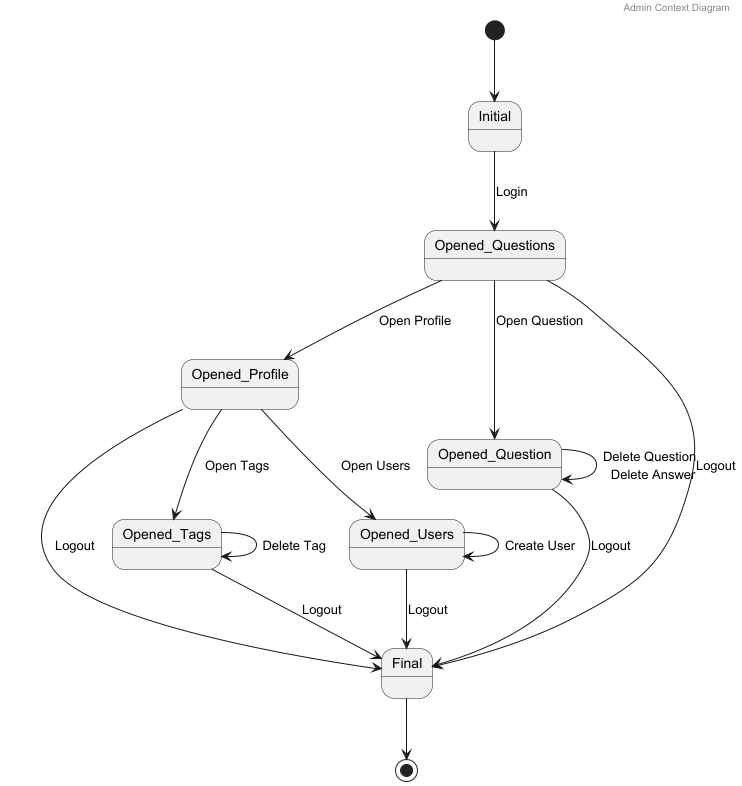

The diagram above was rendered by PlantUML. Its source (embedded in the PNG):
@startuml

header Admin Context Diagram

[*] --> Initial

Initial --> Opened_Questions: Login

Opened_Questions --> Opened_Profile : Open Profile
Opened_Questions --> Opened_Question : Open Question
Opened_Question --> Opened_Question : Delete Question \n Delete Answer
Opened_Questions --> Final : Logout
Opened_Question --> Final : Logout

Opened_Profile --> Opened_Tags : Open Tags
Opened_Tags --> Opened_Tags : Delete Tag
Opened_Profile --> Opened_Users : Open Users
Opened_Users --> Opened_Users : Create User
Opened_Profile --> Final : Logout
Opened_Users--> Final : Logout
Opened_Tags --> Final : Logout

Final --> [*]

@enduml